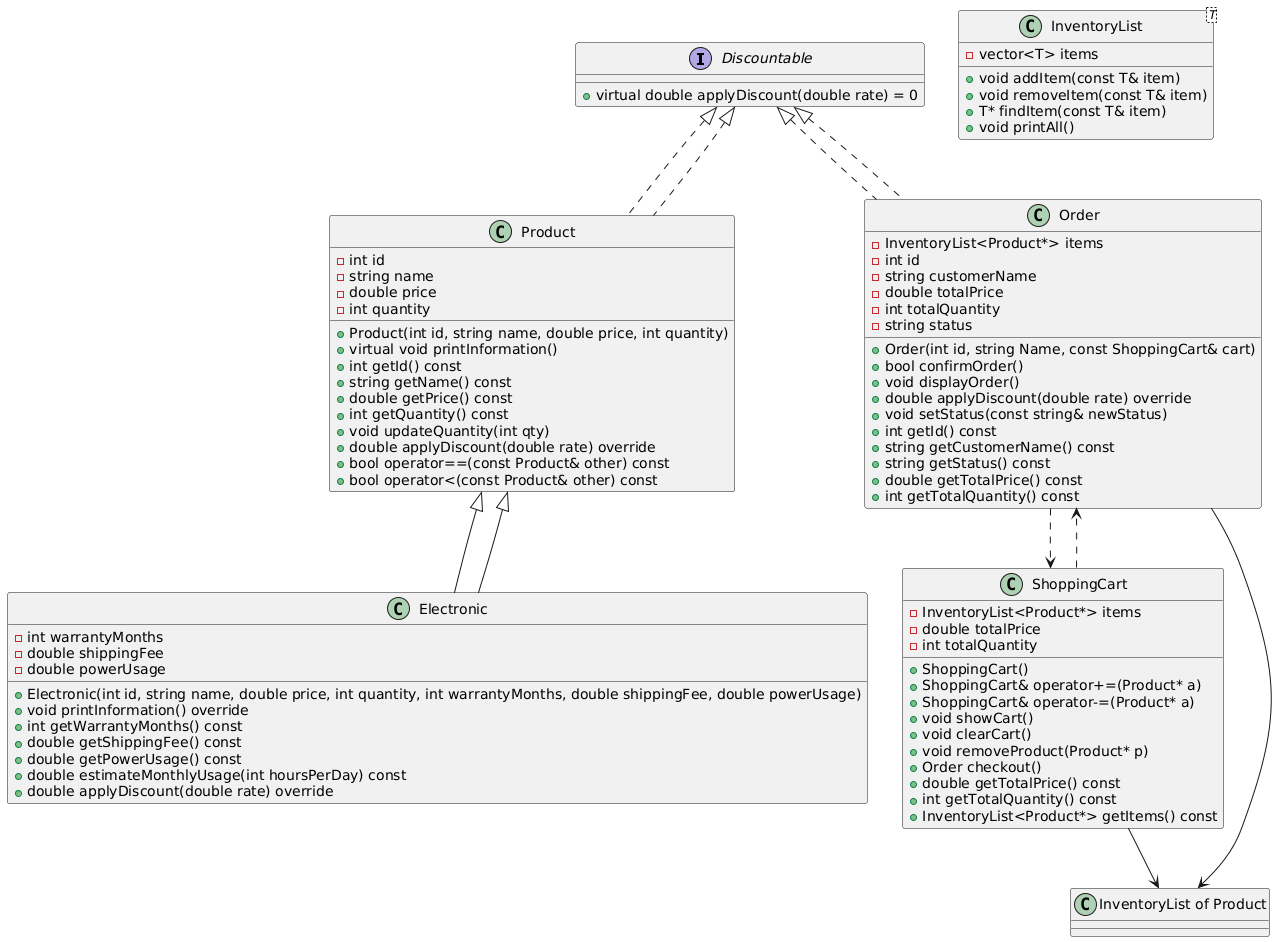

The diagram above was rendered by PlantUML. Its source (embedded in the PNG):
@startuml
interface Discountable {
    + virtual double applyDiscount(double rate) = 0
}

class Product implements Discountable {
    - int id
    - string name
    - double price
    - int quantity
    + Product(int id, string name, double price, int quantity)
    + virtual void printInformation()
    + int getId() const
    + string getName() const
    + double getPrice() const
    + int getQuantity() const
    + void updateQuantity(int qty)
    + double applyDiscount(double rate) override
    + bool operator==(const Product& other) const
    + bool operator<(const Product& other) const
}

class Electronic extends Product {
    - int warrantyMonths
    - double shippingFee
    - double powerUsage
    + Electronic(int id, string name, double price, int quantity, int warrantyMonths, double shippingFee, double powerUsage)
    + void printInformation() override
    + int getWarrantyMonths() const
    + double getShippingFee() const
    + double getPowerUsage() const
    + double estimateMonthlyUsage(int hoursPerDay) const
    + double applyDiscount(double rate) override
}

class InventoryList<T> {
    - vector<T> items
    + void addItem(const T& item)
    + void removeItem(const T& item)
    + T* findItem(const T& item)
    + void printAll()
}

class ShoppingCart {
    - InventoryList<Product*> items
    - double totalPrice
    - int totalQuantity
    + ShoppingCart()
    + ShoppingCart& operator+=(Product* a)
    + ShoppingCart& operator-=(Product* a)
    + void showCart()
    + void clearCart()
    + void removeProduct(Product* p)
    + Order checkout()
    + double getTotalPrice() const
    + int getTotalQuantity() const
    + InventoryList<Product*> getItems() const
}

class Order implements Discountable {
    - InventoryList<Product*> items
    - int id
    - string customerName
    - double totalPrice
    - int totalQuantity
    - string status
    + Order(int id, string Name, const ShoppingCart& cart)
    + bool confirmOrder()
    + void displayOrder()
    + double applyDiscount(double rate) override
    + void setStatus(const string& newStatus)
    + int getId() const
    + string getCustomerName() const
    + string getStatus() const
    + double getTotalPrice() const
    + int getTotalQuantity() const
}

Discountable <|.. Product
Discountable <|.. Order
Product <|-- Electronic
ShoppingCart --> "InventoryList of Product"
Order --> "InventoryList of Product"
ShoppingCart ..> Order
Order ..> ShoppingCart
@enduml